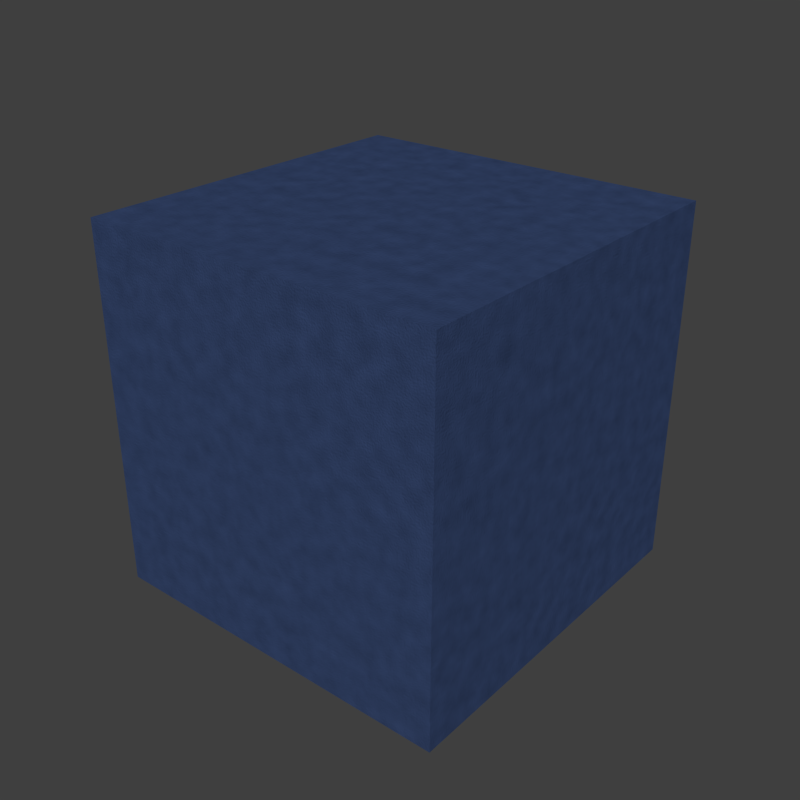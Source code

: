 # Source: rough_paint_blue.blend  (saved by Blender 2.70.0; exported with 4.5.12 LTS)
import bpy
from mathutils import Matrix  # noqa: F401  (used for matrix-valued properties, if any)

bpy.ops.wm.read_factory_settings(use_empty=True)
scene = bpy.context.scene
scene.name = 'Scene'

# ---- collections
col_collection_1 = bpy.data.collections.new('Collection 1'); scene.collection.children.link(col_collection_1)

# ---- materials (node trees are filled in below, after node groups)
mat_roughblue = bpy.data.materials.new('RoughBlue')
mat_roughblue.alpha_threshold = 0.0
mat_roughblue.diffuse_color = (0.06848, 0.1144, 0.2086, 1.0)
mat_roughblue.roughness = 0.5
mat_roughblue.line_color = (0.0, 0.0, 0.0, 1.0)

# ---- material node trees
mat_roughblue.use_nodes = True; mat_roughblue.node_tree.nodes.clear()
_N = mat_roughblue.node_tree.nodes; _L = mat_roughblue.node_tree.links
n0 = _N.new('ShaderNodeValToRGB'); n0.name = 'ColorRamp'; n0.location = (-114, -70)
while len(n0.color_ramp.elements) > 1: n0.color_ramp.elements.remove(n0.color_ramp.elements[-1])
n0.color_ramp.elements[0].position = 0.0; n0.color_ramp.elements[0].color = (0.04804, 0.08029, 0.1905, 1.0)
_e = n0.color_ramp.elements.new(1.0); _e.color = (0.08426, 0.1423, 0.3452, 1.0)
n1 = _N.new('ShaderNodeTexCoord'); n1.name = 'Texture Coordinate.001'; n1.location = (-453, -262)
n2 = _N.new('ShaderNodeOutputMaterial'); n2.name = 'Material Output.001'; n2.location = (528, -65)
n3 = _N.new('ShaderNodeMixShader'); n3.name = 'Mix Shader.001'; n3.location = (356, -60)
n4 = _N.new('ShaderNodeBsdfDiffuse'); n4.name = 'Diffuse BSDF.001'; n4.location = (192, -59)
n5 = _N.new('ShaderNodeBsdfAnisotropic'); n5.name = 'Glossy BSDF.001'; n5.location = (188, -187)
n5.distribution = 'BECKMANN'
n5.inputs[1].default_value = 0.4472
n6 = _N.new('ShaderNodeBump'); n6.name = 'Bump'; n6.location = (-16, -289)
n6.inputs[1].default_value = 0.003
n6.inputs[2].default_value = 1.0
n7 = _N.new('ShaderNodeTexNoise'); n7.name = 'Noise Texture.002'; n7.location = (-287, -303)
n7.inputs[2].default_value = 100.0
n8 = _N.new('ShaderNodeTexNoise'); n8.name = 'Noise Texture.001'; n8.location = (-283, -118)
n8.inputs[2].default_value = 10.0
_L.new(n5.outputs[0], n3.inputs[2])
_L.new(n4.outputs[0], n3.inputs[1])
_L.new(n0.outputs[0], n5.inputs[0])
_L.new(n3.outputs[0], n2.inputs[0])
_L.new(n0.outputs[0], n4.inputs[0])
_L.new(n8.outputs[0], n0.inputs[0])
_L.new(n7.outputs[0], n6.inputs[3])
_L.new(n6.outputs[0], n4.inputs[2])
_L.new(n6.outputs[0], n5.inputs[4])
_L.new(n1.outputs[3], n7.inputs[0])
_L.new(n1.outputs[3], n8.inputs[0])
n2.is_active_output = True

# ---- world
world_world = bpy.data.worlds.new('World'); scene.world = world_world
world_world.cycles.sampling_method = 'MANUAL'
world_world.cycles.sample_map_resolution = 256

# ---- meshes
me_cube = bpy.data.meshes.new('Cube')
me_cube.from_pydata([(-1.0, -1.0, -1.0), (-1.0, 1.0, -1.0), (1.0, 1.0, -1.0), (1.0, -1.0, -1.0), (-1.0, -1.0, 1.0), (-1.0, 1.0, 1.0), (1.0, 1.0, 1.0), (1.0, -1.0, 1.0)], [], [(4, 5, 1, 0), (5, 6, 2, 1), (6, 7, 3, 2), (7, 4, 0, 3), (0, 1, 2, 3), (7, 6, 5, 4)])
_uv = me_cube.uv_layers.new(name='UVMap')
_uv.uv.foreach_set('vector', [0.8952, 0.5524, 0.5, 0.5524, 0.5, 0.1572, 0.8952, 0.1572, 0.5, 0.9476, 0.1048, 0.9476, 0.1048, 0.5524, 0.5, 0.5524, 0.1048, 0.5524, 0.1048, 0.1572, 0.5, 0.1572, 0.5, 0.5524, 0.5, 0.9476, 0.5, 0.5524, 0.8952, 0.5524, 0.8952, 0.9476, 0.5, 1.343, 0.1048, 1.343, 0.1048, 0.9476, 0.5, 0.9476, 0.5, 0.9476, 0.8952, 0.9476, 0.8952, 1.343, 0.5, 1.343])
me_cube.materials.append(mat_roughblue)
me_cube.use_remesh_preserve_volume = False
me_cube.use_remesh_preserve_attributes = False
me_cube.use_mirror_vertex_groups = False
me_cube.update()

# ---- objects
ob_cube = bpy.data.objects.new('Cube', me_cube)
ob_sun = bpy.data.objects.new('Sun', None)
ob_cam = bpy.data.objects.new('Cam', None)

# ---- transforms, parenting, visibility, modifiers, constraints
ob_cube.location = (0.0, 0.0, 1.68)
ob_cube.lineart.crease_threshold = 0.0
ob_sun.location = (0.0, 0.0, 0.0)
ob_cam.location = (0.0, 0.0, 0.0)

# ---- collection membership
col_collection_1.objects.link(ob_cube)
col_collection_1.objects.link(ob_sun)
col_collection_1.objects.link(ob_cam)

# ---- scene / render settings (as saved in the file)
scene.camera = ob_cam
scene.frame_start = 0; scene.frame_end = 18; scene.frame_set(0)
scene.render.engine = 'CYCLES'
scene.render.image_settings.compression = 100
scene.render.resolution_x = 256
scene.render.resolution_y = 256
scene.render.dither_intensity = 0.0
scene.render.film_transparent = True
scene.render.border_max_y = 0.319
scene.cycles.use_denoising = False
scene.cycles.samples = 100
scene.cycles.sampling_pattern = 'TABULATED_SOBOL'
scene.cycles.light_sampling_threshold = 0.0
scene.cycles.use_adaptive_sampling = False
scene.cycles.use_light_tree = False
scene.cycles.blur_glossy = 0.0
scene.cycles.volume_bounces = 1
scene.cycles.pixel_filter_type = 'GAUSSIAN'
scene.cycles.sample_clamp_indirect = 0.0
scene.view_settings.view_transform = 'Standard'
bpy.context.view_layer.update()

# ---- added for rendering (the .blend has no active camera and no usable light): camera, sun
cam_auto = bpy.data.cameras.new('AutoCamera')
cam_auto.lens = 50.0
cam_auto.sensor_width = 36.0
cam_auto.clip_end = 1000.0
ob_auto_camera = bpy.data.objects.new('AutoCamera', cam_auto)
scene.collection.objects.link(ob_auto_camera)
ob_auto_camera.location = (3.20507, -3.84609, 4.24425)
ob_auto_camera.rotation_euler = (1.09748, -7.21219e-08, 0.694738)
scene.camera = ob_auto_camera
light_auto_sun = bpy.data.lights.new('AutoSun', 'SUN')
light_auto_sun.energy = 3.0
light_auto_sun.angle = 0.0523599
ob_auto_sun = bpy.data.objects.new('AutoSun', light_auto_sun)
scene.collection.objects.link(ob_auto_sun)
ob_auto_sun.rotation_euler = (0.872665, 0.174533, 0.523599)
bpy.context.view_layer.update()
